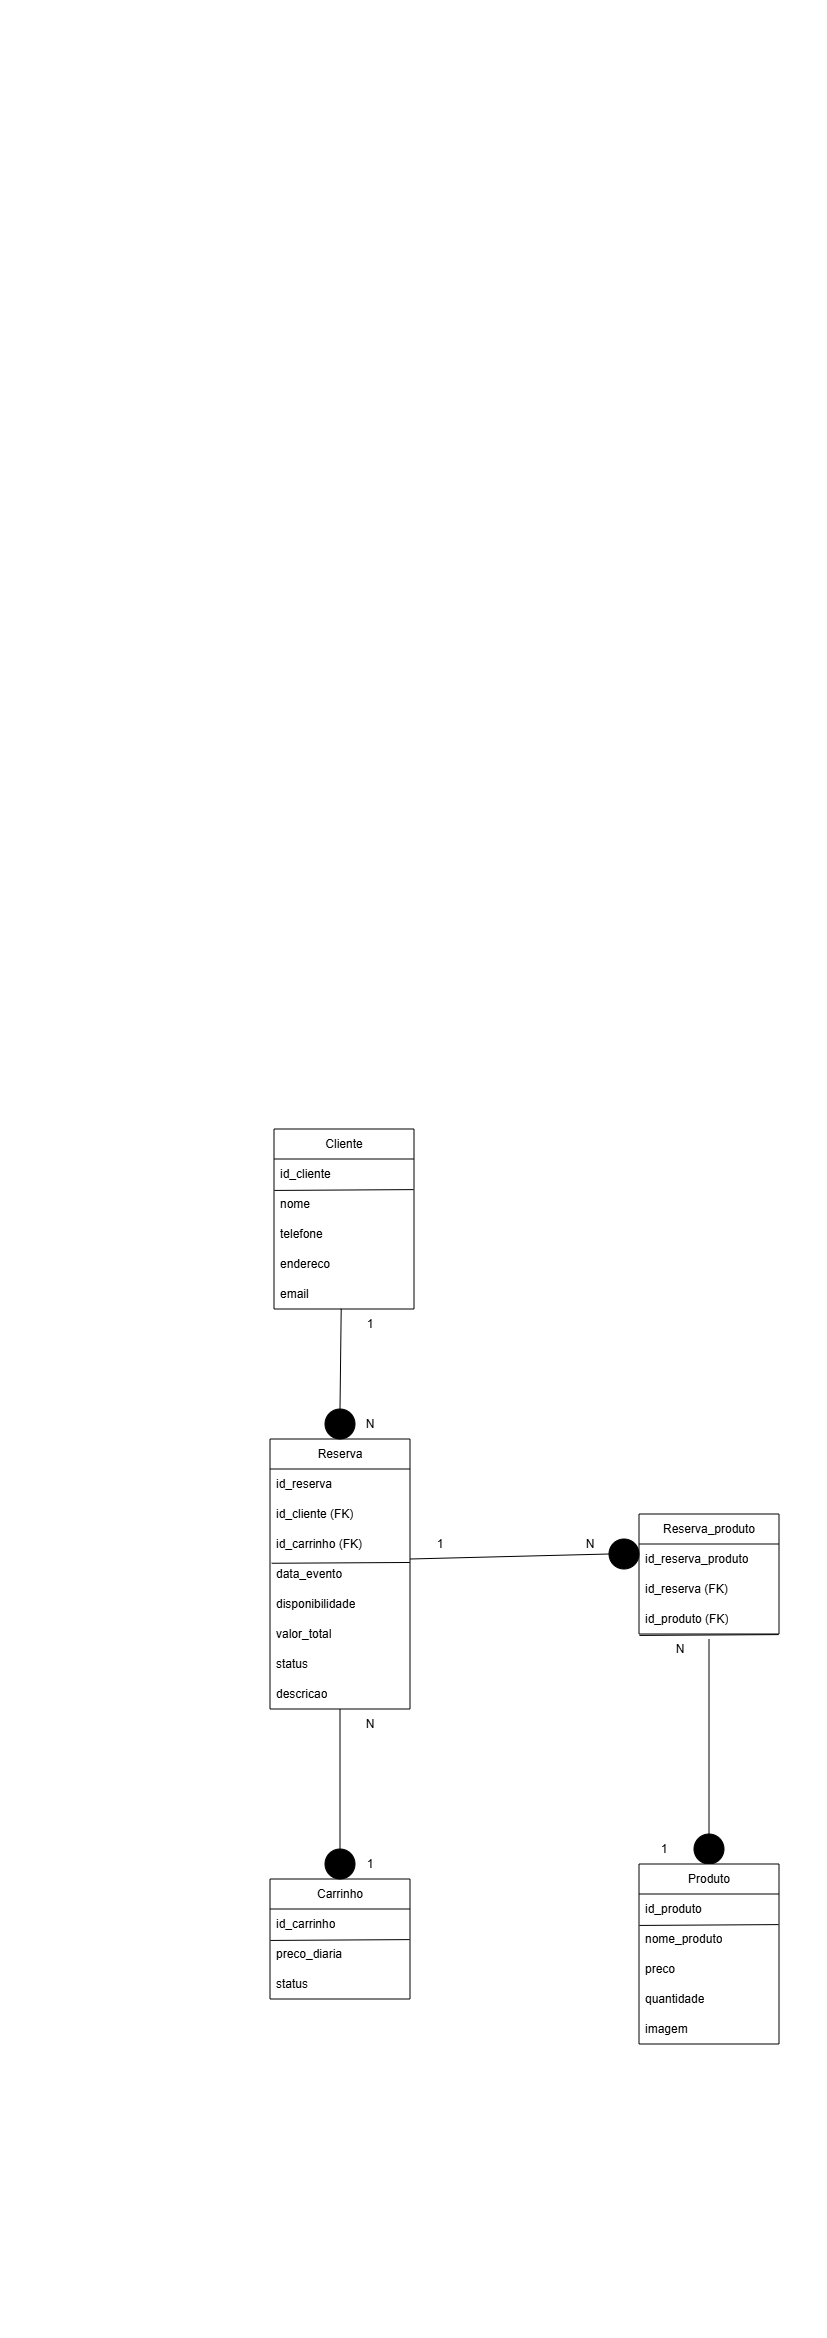

The diagram above was exported from draw.io. Its source (the exported page's mxGraphModel, read from the mxfile embedded in the PNG):
<mxGraphModel dx="942" dy="1684" grid="1" gridSize="10" guides="1" tooltips="1" connect="1" arrows="1" fold="1" page="1" pageScale="1" pageWidth="827" pageHeight="1169" math="0" shadow="0">
  <root>
    <mxCell id="0" />
    <mxCell id="1" parent="0" />
    <mxCell id="GFzpxVCWFd5L28fWE4yF-1" parent="1" style="swimlane;fontStyle=0;childLayout=stackLayout;horizontal=1;startSize=30;horizontalStack=0;resizeParent=1;resizeParentMax=0;resizeLast=0;collapsible=1;marginBottom=0;whiteSpace=wrap;html=1;" value="Cliente" vertex="1">
      <mxGeometry height="180" width="140" x="274" y="-40" as="geometry" />
    </mxCell>
    <mxCell id="GFzpxVCWFd5L28fWE4yF-2" parent="GFzpxVCWFd5L28fWE4yF-1" style="text;strokeColor=none;fillColor=none;align=left;verticalAlign=middle;spacingLeft=4;spacingRight=4;overflow=hidden;points=[[0,0.5],[1,0.5]];portConstraint=eastwest;rotatable=0;whiteSpace=wrap;html=1;" value="&lt;div&gt;id_cliente&lt;/div&gt;" vertex="1">
      <mxGeometry height="30" width="140" y="30" as="geometry" />
    </mxCell>
    <mxCell id="GFzpxVCWFd5L28fWE4yF-3" parent="GFzpxVCWFd5L28fWE4yF-1" style="text;strokeColor=none;fillColor=none;align=left;verticalAlign=middle;spacingLeft=4;spacingRight=4;overflow=hidden;points=[[0,0.5],[1,0.5]];portConstraint=eastwest;rotatable=0;whiteSpace=wrap;html=1;" value="&lt;div&gt;nome&lt;/div&gt;" vertex="1">
      <mxGeometry height="30" width="140" y="60" as="geometry" />
    </mxCell>
    <mxCell id="GFzpxVCWFd5L28fWE4yF-37" parent="GFzpxVCWFd5L28fWE4yF-1" style="text;strokeColor=none;fillColor=none;align=left;verticalAlign=middle;spacingLeft=4;spacingRight=4;overflow=hidden;points=[[0,0.5],[1,0.5]];portConstraint=eastwest;rotatable=0;whiteSpace=wrap;html=1;" value="&lt;div&gt;telefone&lt;/div&gt;" vertex="1">
      <mxGeometry height="30" width="140" y="90" as="geometry" />
    </mxCell>
    <mxCell id="GFzpxVCWFd5L28fWE4yF-38" parent="GFzpxVCWFd5L28fWE4yF-1" style="text;strokeColor=none;fillColor=none;align=left;verticalAlign=middle;spacingLeft=4;spacingRight=4;overflow=hidden;points=[[0,0.5],[1,0.5]];portConstraint=eastwest;rotatable=0;whiteSpace=wrap;html=1;" value="endereco" vertex="1">
      <mxGeometry height="30" width="140" y="120" as="geometry" />
    </mxCell>
    <mxCell id="GFzpxVCWFd5L28fWE4yF-39" parent="GFzpxVCWFd5L28fWE4yF-1" style="text;strokeColor=none;fillColor=none;align=left;verticalAlign=middle;spacingLeft=4;spacingRight=4;overflow=hidden;points=[[0,0.5],[1,0.5]];portConstraint=eastwest;rotatable=0;whiteSpace=wrap;html=1;" value="email" vertex="1">
      <mxGeometry height="30" width="140" y="150" as="geometry" />
    </mxCell>
    <mxCell id="GFzpxVCWFd5L28fWE4yF-4" edge="1" parent="GFzpxVCWFd5L28fWE4yF-1" source="GFzpxVCWFd5L28fWE4yF-3" style="endArrow=none;html=1;rounded=0;exitX=0.003;exitY=0.048;exitDx=0;exitDy=0;exitPerimeter=0;entryX=0.997;entryY=0.02;entryDx=0;entryDy=0;entryPerimeter=0;" target="GFzpxVCWFd5L28fWE4yF-3" value="">
      <mxGeometry height="50" relative="1" width="50" as="geometry">
        <mxPoint x="50" y="80" as="sourcePoint" />
        <mxPoint x="100" y="30" as="targetPoint" />
      </mxGeometry>
    </mxCell>
    <mxCell id="GFzpxVCWFd5L28fWE4yF-5" parent="1" style="swimlane;fontStyle=0;childLayout=stackLayout;horizontal=1;startSize=30;horizontalStack=0;resizeParent=1;resizeParentMax=0;resizeLast=0;collapsible=1;marginBottom=0;whiteSpace=wrap;html=1;" value="Reserva" vertex="1">
      <mxGeometry height="270" width="140" x="270" y="270" as="geometry" />
    </mxCell>
    <mxCell id="GFzpxVCWFd5L28fWE4yF-6" parent="GFzpxVCWFd5L28fWE4yF-5" style="text;strokeColor=none;fillColor=none;align=left;verticalAlign=middle;spacingLeft=4;spacingRight=4;overflow=hidden;points=[[0,0.5],[1,0.5]];portConstraint=eastwest;rotatable=0;whiteSpace=wrap;html=1;" value="&lt;div&gt;id_reserva&lt;/div&gt;" vertex="1">
      <mxGeometry height="30" width="140" y="30" as="geometry" />
    </mxCell>
    <mxCell id="GFzpxVCWFd5L28fWE4yF-7" parent="GFzpxVCWFd5L28fWE4yF-5" style="text;strokeColor=none;fillColor=none;align=left;verticalAlign=middle;spacingLeft=4;spacingRight=4;overflow=hidden;points=[[0,0.5],[1,0.5]];portConstraint=eastwest;rotatable=0;whiteSpace=wrap;html=1;" value="&lt;div&gt;id_cliente (FK)&lt;/div&gt;" vertex="1">
      <mxGeometry height="30" width="140" y="60" as="geometry" />
    </mxCell>
    <mxCell id="GFzpxVCWFd5L28fWE4yF-41" parent="GFzpxVCWFd5L28fWE4yF-5" style="text;strokeColor=none;fillColor=none;align=left;verticalAlign=middle;spacingLeft=4;spacingRight=4;overflow=hidden;points=[[0,0.5],[1,0.5]];portConstraint=eastwest;rotatable=0;whiteSpace=wrap;html=1;" value="&lt;div&gt;id_carrinho (FK)&lt;/div&gt;" vertex="1">
      <mxGeometry height="30" width="140" y="90" as="geometry" />
    </mxCell>
    <mxCell id="GFzpxVCWFd5L28fWE4yF-42" parent="GFzpxVCWFd5L28fWE4yF-5" style="text;strokeColor=none;fillColor=none;align=left;verticalAlign=middle;spacingLeft=4;spacingRight=4;overflow=hidden;points=[[0,0.5],[1,0.5]];portConstraint=eastwest;rotatable=0;whiteSpace=wrap;html=1;" value="data_evento" vertex="1">
      <mxGeometry height="30" width="140" y="120" as="geometry" />
    </mxCell>
    <mxCell id="GFzpxVCWFd5L28fWE4yF-43" parent="GFzpxVCWFd5L28fWE4yF-5" style="text;strokeColor=none;fillColor=none;align=left;verticalAlign=middle;spacingLeft=4;spacingRight=4;overflow=hidden;points=[[0,0.5],[1,0.5]];portConstraint=eastwest;rotatable=0;whiteSpace=wrap;html=1;" value="disponibilidade" vertex="1">
      <mxGeometry height="30" width="140" y="150" as="geometry" />
    </mxCell>
    <mxCell id="GFzpxVCWFd5L28fWE4yF-44" parent="GFzpxVCWFd5L28fWE4yF-5" style="text;strokeColor=none;fillColor=none;align=left;verticalAlign=middle;spacingLeft=4;spacingRight=4;overflow=hidden;points=[[0,0.5],[1,0.5]];portConstraint=eastwest;rotatable=0;whiteSpace=wrap;html=1;" value="valor_total" vertex="1">
      <mxGeometry height="30" width="140" y="180" as="geometry" />
    </mxCell>
    <mxCell id="GFzpxVCWFd5L28fWE4yF-46" parent="GFzpxVCWFd5L28fWE4yF-5" style="text;strokeColor=none;fillColor=none;align=left;verticalAlign=middle;spacingLeft=4;spacingRight=4;overflow=hidden;points=[[0,0.5],[1,0.5]];portConstraint=eastwest;rotatable=0;whiteSpace=wrap;html=1;" value="status" vertex="1">
      <mxGeometry height="30" width="140" y="210" as="geometry" />
    </mxCell>
    <mxCell id="GFzpxVCWFd5L28fWE4yF-47" parent="GFzpxVCWFd5L28fWE4yF-5" style="text;strokeColor=none;fillColor=none;align=left;verticalAlign=middle;spacingLeft=4;spacingRight=4;overflow=hidden;points=[[0,0.5],[1,0.5]];portConstraint=eastwest;rotatable=0;whiteSpace=wrap;html=1;" value="descricao" vertex="1">
      <mxGeometry height="30" width="140" y="240" as="geometry" />
    </mxCell>
    <mxCell id="GFzpxVCWFd5L28fWE4yF-45" edge="1" parent="GFzpxVCWFd5L28fWE4yF-5" source="GFzpxVCWFd5L28fWE4yF-42" style="endArrow=none;html=1;rounded=0;entryX=0.999;entryY=0.116;entryDx=0;entryDy=0;entryPerimeter=0;exitX=0.012;exitY=0.142;exitDx=0;exitDy=0;exitPerimeter=0;" target="GFzpxVCWFd5L28fWE4yF-42" value="">
      <mxGeometry height="50" relative="1" width="50" as="geometry">
        <mxPoint y="120" as="sourcePoint" />
        <mxPoint x="170" y="70" as="targetPoint" />
      </mxGeometry>
    </mxCell>
    <mxCell id="GFzpxVCWFd5L28fWE4yF-9" parent="1" style="swimlane;fontStyle=0;childLayout=stackLayout;horizontal=1;startSize=30;horizontalStack=0;resizeParent=1;resizeParentMax=0;resizeLast=0;collapsible=1;marginBottom=0;whiteSpace=wrap;html=1;" value="Carrinho" vertex="1">
      <mxGeometry height="120" width="140" x="270" y="710" as="geometry" />
    </mxCell>
    <mxCell id="GFzpxVCWFd5L28fWE4yF-10" parent="GFzpxVCWFd5L28fWE4yF-9" style="text;strokeColor=none;fillColor=none;align=left;verticalAlign=middle;spacingLeft=4;spacingRight=4;overflow=hidden;points=[[0,0.5],[1,0.5]];portConstraint=eastwest;rotatable=0;whiteSpace=wrap;html=1;" value="id_carrinho" vertex="1">
      <mxGeometry height="30" width="140" y="30" as="geometry" />
    </mxCell>
    <mxCell id="GFzpxVCWFd5L28fWE4yF-11" parent="GFzpxVCWFd5L28fWE4yF-9" style="text;strokeColor=none;fillColor=none;align=left;verticalAlign=middle;spacingLeft=4;spacingRight=4;overflow=hidden;points=[[0,0.5],[1,0.5]];portConstraint=eastwest;rotatable=0;whiteSpace=wrap;html=1;" value="&lt;div&gt;preco_diaria&lt;/div&gt;" vertex="1">
      <mxGeometry height="30" width="140" y="60" as="geometry" />
    </mxCell>
    <mxCell id="GFzpxVCWFd5L28fWE4yF-48" parent="GFzpxVCWFd5L28fWE4yF-9" style="text;strokeColor=none;fillColor=none;align=left;verticalAlign=middle;spacingLeft=4;spacingRight=4;overflow=hidden;points=[[0,0.5],[1,0.5]];portConstraint=eastwest;rotatable=0;whiteSpace=wrap;html=1;" value="status" vertex="1">
      <mxGeometry height="30" width="140" y="90" as="geometry" />
    </mxCell>
    <mxCell id="GFzpxVCWFd5L28fWE4yF-12" edge="1" parent="GFzpxVCWFd5L28fWE4yF-9" source="GFzpxVCWFd5L28fWE4yF-11" style="endArrow=none;html=1;rounded=0;exitX=0.003;exitY=0.048;exitDx=0;exitDy=0;exitPerimeter=0;entryX=0.997;entryY=0.02;entryDx=0;entryDy=0;entryPerimeter=0;" target="GFzpxVCWFd5L28fWE4yF-11" value="">
      <mxGeometry height="50" relative="1" width="50" as="geometry">
        <mxPoint x="50" y="80" as="sourcePoint" />
        <mxPoint x="100" y="30" as="targetPoint" />
      </mxGeometry>
    </mxCell>
    <mxCell id="GFzpxVCWFd5L28fWE4yF-17" parent="1" style="swimlane;fontStyle=0;childLayout=stackLayout;horizontal=1;startSize=30;horizontalStack=0;resizeParent=1;resizeParentMax=0;resizeLast=0;collapsible=1;marginBottom=0;whiteSpace=wrap;html=1;" value="Reserva_produto" vertex="1">
      <mxGeometry height="120" width="140" x="639" y="345" as="geometry" />
    </mxCell>
    <mxCell id="GFzpxVCWFd5L28fWE4yF-18" parent="GFzpxVCWFd5L28fWE4yF-17" style="text;strokeColor=none;fillColor=none;align=left;verticalAlign=middle;spacingLeft=4;spacingRight=4;overflow=hidden;points=[[0,0.5],[1,0.5]];portConstraint=eastwest;rotatable=0;whiteSpace=wrap;html=1;" value="&lt;div&gt;id_reserva_produto&lt;/div&gt;" vertex="1">
      <mxGeometry height="30" width="140" y="30" as="geometry" />
    </mxCell>
    <mxCell id="GFzpxVCWFd5L28fWE4yF-51" parent="GFzpxVCWFd5L28fWE4yF-17" style="text;strokeColor=none;fillColor=none;align=left;verticalAlign=middle;spacingLeft=4;spacingRight=4;overflow=hidden;points=[[0,0.5],[1,0.5]];portConstraint=eastwest;rotatable=0;whiteSpace=wrap;html=1;" value="&lt;div&gt;id_reserva (FK)&lt;/div&gt;" vertex="1">
      <mxGeometry height="30" width="140" y="60" as="geometry" />
    </mxCell>
    <mxCell id="GFzpxVCWFd5L28fWE4yF-52" parent="GFzpxVCWFd5L28fWE4yF-17" style="text;strokeColor=none;fillColor=none;align=left;verticalAlign=middle;spacingLeft=4;spacingRight=4;overflow=hidden;points=[[0,0.5],[1,0.5]];portConstraint=eastwest;rotatable=0;whiteSpace=wrap;html=1;" value="&lt;div&gt;id_produto (FK)&lt;/div&gt;" vertex="1">
      <mxGeometry height="30" width="140" y="90" as="geometry" />
    </mxCell>
    <mxCell id="GFzpxVCWFd5L28fWE4yF-20" edge="1" parent="GFzpxVCWFd5L28fWE4yF-17" style="endArrow=none;html=1;rounded=0;exitX=0.003;exitY=0.048;exitDx=0;exitDy=0;exitPerimeter=0;entryX=0.997;entryY=0.02;entryDx=0;entryDy=0;entryPerimeter=0;" value="">
      <mxGeometry height="50" relative="1" width="50" as="geometry">
        <mxPoint x="0.4199999999998454" y="121.44000000000005" as="sourcePoint" />
        <mxPoint x="139.57999999999993" y="120.59999999999991" as="targetPoint" />
      </mxGeometry>
    </mxCell>
    <mxCell id="GFzpxVCWFd5L28fWE4yF-21" edge="1" parent="1" source="GFzpxVCWFd5L28fWE4yF-22" style="endArrow=none;html=1;rounded=0;exitX=0.5;exitY=0;exitDx=0;exitDy=0;entryX=0.48;entryY=0.993;entryDx=0;entryDy=0;entryPerimeter=0;" target="GFzpxVCWFd5L28fWE4yF-39" value="">
      <mxGeometry height="50" relative="1" width="50" as="geometry">
        <mxPoint x="540" y="190" as="sourcePoint" />
        <mxPoint x="290" y="200" as="targetPoint" />
      </mxGeometry>
    </mxCell>
    <mxCell id="GFzpxVCWFd5L28fWE4yF-22" parent="1" style="ellipse;whiteSpace=wrap;html=1;aspect=fixed;strokeColor=#000000;fillColor=#000000;" value="" vertex="1">
      <mxGeometry height="30" width="30" x="325" y="240" as="geometry" />
    </mxCell>
    <mxCell id="GFzpxVCWFd5L28fWE4yF-23" parent="1" style="ellipse;whiteSpace=wrap;html=1;aspect=fixed;strokeColor=#000000;fillColor=#000000;" value="" vertex="1">
      <mxGeometry height="30" width="30" x="325" y="680" as="geometry" />
    </mxCell>
    <mxCell id="GFzpxVCWFd5L28fWE4yF-24" edge="1" parent="1" source="GFzpxVCWFd5L28fWE4yF-23" style="endArrow=none;html=1;rounded=0;exitX=0.5;exitY=0;exitDx=0;exitDy=0;entryX=0;entryY=0;entryDx=0;entryDy=0;" target="GFzpxVCWFd5L28fWE4yF-31" value="">
      <mxGeometry height="50" relative="1" width="50" as="geometry">
        <mxPoint x="350" y="468" as="sourcePoint" />
        <mxPoint x="180" y="480" as="targetPoint" />
      </mxGeometry>
    </mxCell>
    <mxCell id="GFzpxVCWFd5L28fWE4yF-25" edge="1" parent="1" source="GFzpxVCWFd5L28fWE4yF-26" style="endArrow=none;html=1;rounded=0;entryX=0;entryY=1;entryDx=0;entryDy=0;exitX=0;exitY=0.5;exitDx=0;exitDy=0;" target="GFzpxVCWFd5L28fWE4yF-33" value="">
      <mxGeometry height="50" relative="1" width="50" as="geometry">
        <mxPoint x="480" y="275" as="sourcePoint" />
        <mxPoint x="430" y="140" as="targetPoint" />
      </mxGeometry>
    </mxCell>
    <mxCell id="GFzpxVCWFd5L28fWE4yF-26" parent="1" style="ellipse;whiteSpace=wrap;html=1;aspect=fixed;strokeColor=#000000;fillColor=#000000;" value="" vertex="1">
      <mxGeometry height="30" width="30" x="609" y="370" as="geometry" />
    </mxCell>
    <mxCell id="GFzpxVCWFd5L28fWE4yF-27" parent="1" style="ellipse;whiteSpace=wrap;html=1;aspect=fixed;strokeColor=#000000;fillColor=#000000;" value="" vertex="1">
      <mxGeometry height="30" width="30" x="694" y="665" as="geometry" />
    </mxCell>
    <mxCell id="GFzpxVCWFd5L28fWE4yF-28" edge="1" parent="1" style="endArrow=none;html=1;rounded=0;entryX=0.5;entryY=0;entryDx=0;entryDy=0;" target="GFzpxVCWFd5L28fWE4yF-27" value="">
      <mxGeometry height="50" relative="1" width="50" as="geometry">
        <mxPoint x="709" y="470" as="sourcePoint" />
        <mxPoint x="584" y="310" as="targetPoint" />
      </mxGeometry>
    </mxCell>
    <mxCell id="GFzpxVCWFd5L28fWE4yF-29" parent="1" style="text;html=1;whiteSpace=wrap;strokeColor=none;fillColor=none;align=center;verticalAlign=middle;rounded=0;" value="1" vertex="1">
      <mxGeometry height="30" width="60" x="340" y="140" as="geometry" />
    </mxCell>
    <mxCell id="GFzpxVCWFd5L28fWE4yF-30" parent="1" style="text;html=1;whiteSpace=wrap;strokeColor=none;fillColor=none;align=center;verticalAlign=middle;rounded=0;" value="N" vertex="1">
      <mxGeometry height="30" width="60" x="340" y="240" as="geometry" />
    </mxCell>
    <mxCell id="GFzpxVCWFd5L28fWE4yF-31" parent="1" style="text;html=1;whiteSpace=wrap;strokeColor=none;fillColor=none;align=center;verticalAlign=middle;rounded=0;" value="N" vertex="1">
      <mxGeometry height="30" width="60" x="340" y="540" as="geometry" />
    </mxCell>
    <mxCell id="GFzpxVCWFd5L28fWE4yF-32" parent="1" style="text;html=1;whiteSpace=wrap;strokeColor=none;fillColor=none;align=center;verticalAlign=middle;rounded=0;" value="1" vertex="1">
      <mxGeometry height="30" width="60" x="340" y="680" as="geometry" />
    </mxCell>
    <mxCell id="GFzpxVCWFd5L28fWE4yF-33" parent="1" style="text;html=1;whiteSpace=wrap;strokeColor=none;fillColor=none;align=center;verticalAlign=middle;rounded=0;" value="1" vertex="1">
      <mxGeometry height="30" width="60" x="410" y="360" as="geometry" />
    </mxCell>
    <mxCell id="GFzpxVCWFd5L28fWE4yF-34" parent="1" style="text;html=1;whiteSpace=wrap;strokeColor=none;fillColor=none;align=center;verticalAlign=middle;rounded=0;" value="N" vertex="1">
      <mxGeometry height="30" width="60" x="560" y="360" as="geometry" />
    </mxCell>
    <mxCell id="GFzpxVCWFd5L28fWE4yF-35" parent="1" style="text;html=1;whiteSpace=wrap;strokeColor=none;fillColor=none;align=center;verticalAlign=middle;rounded=0;" value="N" vertex="1">
      <mxGeometry height="30" width="60" x="650" y="465" as="geometry" />
    </mxCell>
    <mxCell id="GFzpxVCWFd5L28fWE4yF-36" parent="1" style="text;html=1;whiteSpace=wrap;strokeColor=none;fillColor=none;align=center;verticalAlign=middle;rounded=0;" value="1" vertex="1">
      <mxGeometry height="30" width="60" x="634" y="665" as="geometry" />
    </mxCell>
    <mxCell id="Qjb1cn86n85vv-iGfOv--9" parent="1" style="swimlane;fontStyle=0;childLayout=stackLayout;horizontal=1;startSize=30;horizontalStack=0;resizeParent=1;resizeParentMax=0;resizeLast=0;collapsible=1;marginBottom=0;whiteSpace=wrap;html=1;" value="Produto" vertex="1">
      <mxGeometry height="180" width="140" x="639" y="695" as="geometry" />
    </mxCell>
    <mxCell id="Qjb1cn86n85vv-iGfOv--10" parent="Qjb1cn86n85vv-iGfOv--9" style="text;strokeColor=none;fillColor=none;align=left;verticalAlign=middle;spacingLeft=4;spacingRight=4;overflow=hidden;points=[[0,0.5],[1,0.5]];portConstraint=eastwest;rotatable=0;whiteSpace=wrap;html=1;" value="&lt;div&gt;id_produto&lt;/div&gt;" vertex="1">
      <mxGeometry height="30" width="140" y="30" as="geometry" />
    </mxCell>
    <mxCell id="Qjb1cn86n85vv-iGfOv--11" parent="Qjb1cn86n85vv-iGfOv--9" style="text;strokeColor=none;fillColor=none;align=left;verticalAlign=middle;spacingLeft=4;spacingRight=4;overflow=hidden;points=[[0,0.5],[1,0.5]];portConstraint=eastwest;rotatable=0;whiteSpace=wrap;html=1;" value="nome_produto" vertex="1">
      <mxGeometry height="30" width="140" y="60" as="geometry" />
    </mxCell>
    <mxCell id="Qjb1cn86n85vv-iGfOv--12" parent="Qjb1cn86n85vv-iGfOv--9" style="text;strokeColor=none;fillColor=none;align=left;verticalAlign=middle;spacingLeft=4;spacingRight=4;overflow=hidden;points=[[0,0.5],[1,0.5]];portConstraint=eastwest;rotatable=0;whiteSpace=wrap;html=1;" value="preco" vertex="1">
      <mxGeometry height="30" width="140" y="90" as="geometry" />
    </mxCell>
    <mxCell id="Qjb1cn86n85vv-iGfOv--13" parent="Qjb1cn86n85vv-iGfOv--9" style="text;strokeColor=none;fillColor=none;align=left;verticalAlign=middle;spacingLeft=4;spacingRight=4;overflow=hidden;points=[[0,0.5],[1,0.5]];portConstraint=eastwest;rotatable=0;whiteSpace=wrap;html=1;" value="quantidade" vertex="1">
      <mxGeometry height="30" width="140" y="120" as="geometry" />
    </mxCell>
    <mxCell id="Qjb1cn86n85vv-iGfOv--14" parent="Qjb1cn86n85vv-iGfOv--9" style="text;strokeColor=none;fillColor=none;align=left;verticalAlign=middle;spacingLeft=4;spacingRight=4;overflow=hidden;points=[[0,0.5],[1,0.5]];portConstraint=eastwest;rotatable=0;whiteSpace=wrap;html=1;" value="imagem" vertex="1">
      <mxGeometry height="30" width="140" y="150" as="geometry" />
    </mxCell>
    <mxCell id="Qjb1cn86n85vv-iGfOv--15" edge="1" parent="Qjb1cn86n85vv-iGfOv--9" source="Qjb1cn86n85vv-iGfOv--11" style="endArrow=none;html=1;rounded=0;exitX=0.003;exitY=0.048;exitDx=0;exitDy=0;exitPerimeter=0;entryX=0.997;entryY=0.02;entryDx=0;entryDy=0;entryPerimeter=0;" target="Qjb1cn86n85vv-iGfOv--11" value="">
      <mxGeometry height="50" relative="1" width="50" as="geometry">
        <mxPoint x="50" y="80" as="sourcePoint" />
        <mxPoint x="100" y="30" as="targetPoint" />
      </mxGeometry>
    </mxCell>
  </root>
</mxGraphModel>